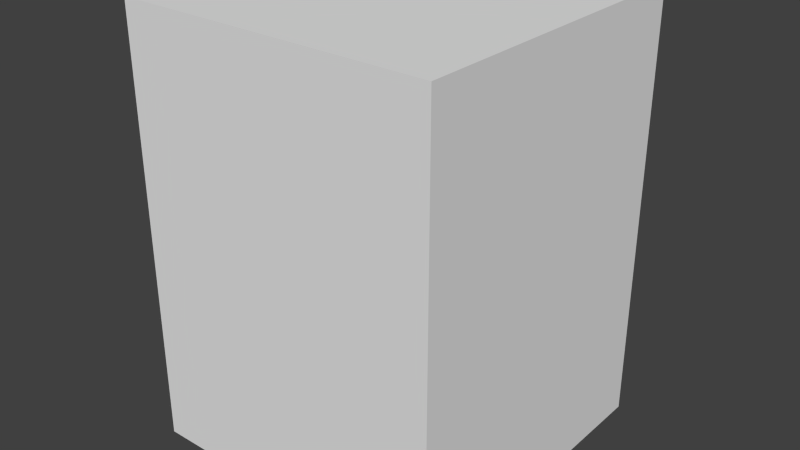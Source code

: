 # Source: public_gallery.blend  (saved by Blender 2.69.0; exported with 4.5.12 LTS)
import bpy
from mathutils import Matrix  # noqa: F401  (used for matrix-valued properties, if any)

bpy.ops.wm.read_factory_settings(use_empty=True)
scene = bpy.context.scene
scene.name = 'Scene'

# ---- collections
col_collection_1 = bpy.data.collections.new('Collection 1'); scene.collection.children.link(col_collection_1)

# ---- materials (node trees are filled in below, after node groups)
mat_public_gallery = bpy.data.materials.new('public_gallery')
mat_public_gallery.alpha_threshold = 0.0
mat_public_gallery.use_transparent_shadow = False
mat_public_gallery.roughness = 0.5
mat_public_gallery.specular_intensity = 0.01955
mat_public_gallery.line_color = (0.0, 0.0, 0.0, 1.0)

# ---- material node trees

# ---- world
world_world = bpy.data.worlds.new('World'); scene.world = world_world
world_world.color = (0.05088, 0.05088, 0.05088)
world_world.use_sun_shadow = False
world_world.sun_shadow_jitter_overblur = 0.0
world_world.cycles.sampling_method = 'MANUAL'
world_world.cycles.sample_map_resolution = 256

# ---- meshes
me_public_gallery = bpy.data.meshes.new('public_gallery')
me_public_gallery.from_pydata([(1.0, 1.0, -1.0), (1.0, -1.0, -1.0), (-1.0, -1.0, -1.0), (-1.0, 1.0, -1.0), (1.0, 1.0, 1.76), (1.0, -1.0, 1.76), (-1.0, -1.0, 1.76), (-1.0, 1.0, 1.76)], [], [(0, 1, 2, 3), (4, 7, 6, 5), (0, 4, 5, 1), (1, 5, 6, 2), (2, 6, 7, 3), (4, 0, 3, 7)])
_uv = me_public_gallery.uv_layers.new(name='UVMap')
_uv.uv.foreach_set('vector', [0.6669, 0.4602, 0.999, 0.4592, 1.0, 0.7913, 0.6679, 0.7923, 1.0, 0.1272, 0.999, 0.4592, 0.6669, 0.4582, 0.6679, 0.1261, 0.3321, 0.4592, 0.3335, 0.9174, 0.001406, 0.9184, 1.979e-07, 0.4602, 0.3349, 0.9184, 0.3335, 0.4602, 0.6655, 0.4592, 0.6669, 0.9174, 0.6655, 0.0, 0.6669, 0.4582, 0.3349, 0.4592, 0.3335, 0.001019, 0.3321, 0.0, 0.3335, 0.4582, 0.001406, 0.4592, 0.0, 0.001019])
me_public_gallery.materials.append(mat_public_gallery)
me_public_gallery.use_remesh_preserve_volume = False
me_public_gallery.use_remesh_preserve_attributes = False
me_public_gallery.use_mirror_vertex_groups = False
me_public_gallery.use_paint_bone_selection = False
me_public_gallery.use_paint_mask = True
me_public_gallery.update()

# ---- objects
ob_public_gallery = bpy.data.objects.new('public_gallery', me_public_gallery)

# ---- transforms, parenting, visibility, modifiers, constraints
ob_public_gallery.location = (0.0, 0.0, 1.0)
ob_public_gallery.rotation_euler = (0.0, 0.0, 3.142)
ob_public_gallery.lock_rotations_4d = False
ob_public_gallery.empty_display_type = 'ARROWS'
ob_public_gallery.lineart.crease_threshold = 0.0

# ---- collection membership
col_collection_1.objects.link(ob_public_gallery)

# ---- scene / render settings (as saved in the file)
scene.frame_start = 1; scene.frame_end = 250; scene.frame_set(0)
scene.render.engine = 'BLENDER_EEVEE_NEXT'
scene.render.image_settings.color_mode = 'RGB'
scene.render.image_settings.compression = 90
scene.render.resolution_percentage = 50
scene.render.dither_intensity = 0.0
scene.render.bake_margin = 2
scene.cycles.use_denoising = False
scene.cycles.samples = 10
scene.cycles.sampling_pattern = 'TABULATED_SOBOL'
scene.cycles.light_sampling_threshold = 0.0
scene.cycles.use_adaptive_sampling = False
scene.cycles.use_light_tree = False
scene.cycles.blur_glossy = 0.0
scene.cycles.volume_bounces = 1
scene.cycles.pixel_filter_type = 'GAUSSIAN'
scene.cycles.sample_clamp_indirect = 0.0
scene.view_settings.view_transform = 'Standard'
bpy.context.view_layer.update()

# ---- added for rendering (the .blend has no active camera and no usable light): camera, sun
cam_auto = bpy.data.cameras.new('AutoCamera')
cam_auto.lens = 50.0
cam_auto.sensor_width = 36.0
cam_auto.clip_end = 1000.0
ob_auto_camera = bpy.data.objects.new('AutoCamera', cam_auto)
scene.collection.objects.link(ob_auto_camera)
ob_auto_camera.location = (3.65623, -4.38748, 4.30485)
ob_auto_camera.rotation_euler = (1.09748, -7.21219e-08, 0.694738)
scene.camera = ob_auto_camera
light_auto_sun = bpy.data.lights.new('AutoSun', 'SUN')
light_auto_sun.energy = 3.0
light_auto_sun.angle = 0.0523599
ob_auto_sun = bpy.data.objects.new('AutoSun', light_auto_sun)
scene.collection.objects.link(ob_auto_sun)
ob_auto_sun.rotation_euler = (0.872665, 0.174533, 0.523599)
bpy.context.view_layer.update()

